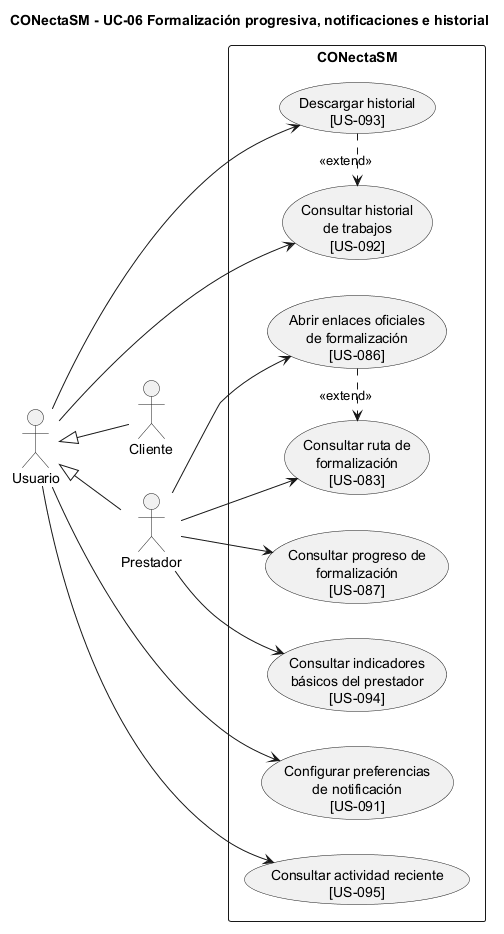

The diagram above was rendered by PlantUML. Its source (embedded in the PNG):
@startuml
title CONectaSM - UC-06 Formalización progresiva, notificaciones e historial
left to right direction
skinparam packageStyle rectangle
skinparam shadowing false

actor "Usuario" as Usuario
actor "Cliente" as Cliente
actor "Prestador" as Prestador


Usuario <|-- Cliente
Usuario <|-- Prestador

rectangle "CONectaSM" {
  usecase "Consultar ruta de\nformalización\n[US-083]" as UC077
  usecase "Abrir enlaces oficiales\nde formalización\n[US-086]" as UC078
  usecase "Consultar progreso de\nformalización\n[US-087]" as UC079

  usecase "Configurar preferencias\nde notificación\n[US-091]" as UC081
  usecase "Consultar historial\nde trabajos\n[US-092]" as UC082
  usecase "Descargar historial\n[US-093]" as UC083
  usecase "Consultar indicadores\nbásicos del prestador\n[US-094]" as UC084
  usecase "Consultar actividad reciente\n[US-095]" as UC085
}

Prestador --> UC077
Prestador --> UC078
Prestador --> UC079
Prestador --> UC084

Usuario --> UC081
Usuario --> UC082
Usuario --> UC083
Usuario --> UC085

UC078 .> UC077 : <<extend>>
UC083 .> UC082 : <<extend>>


@enduml